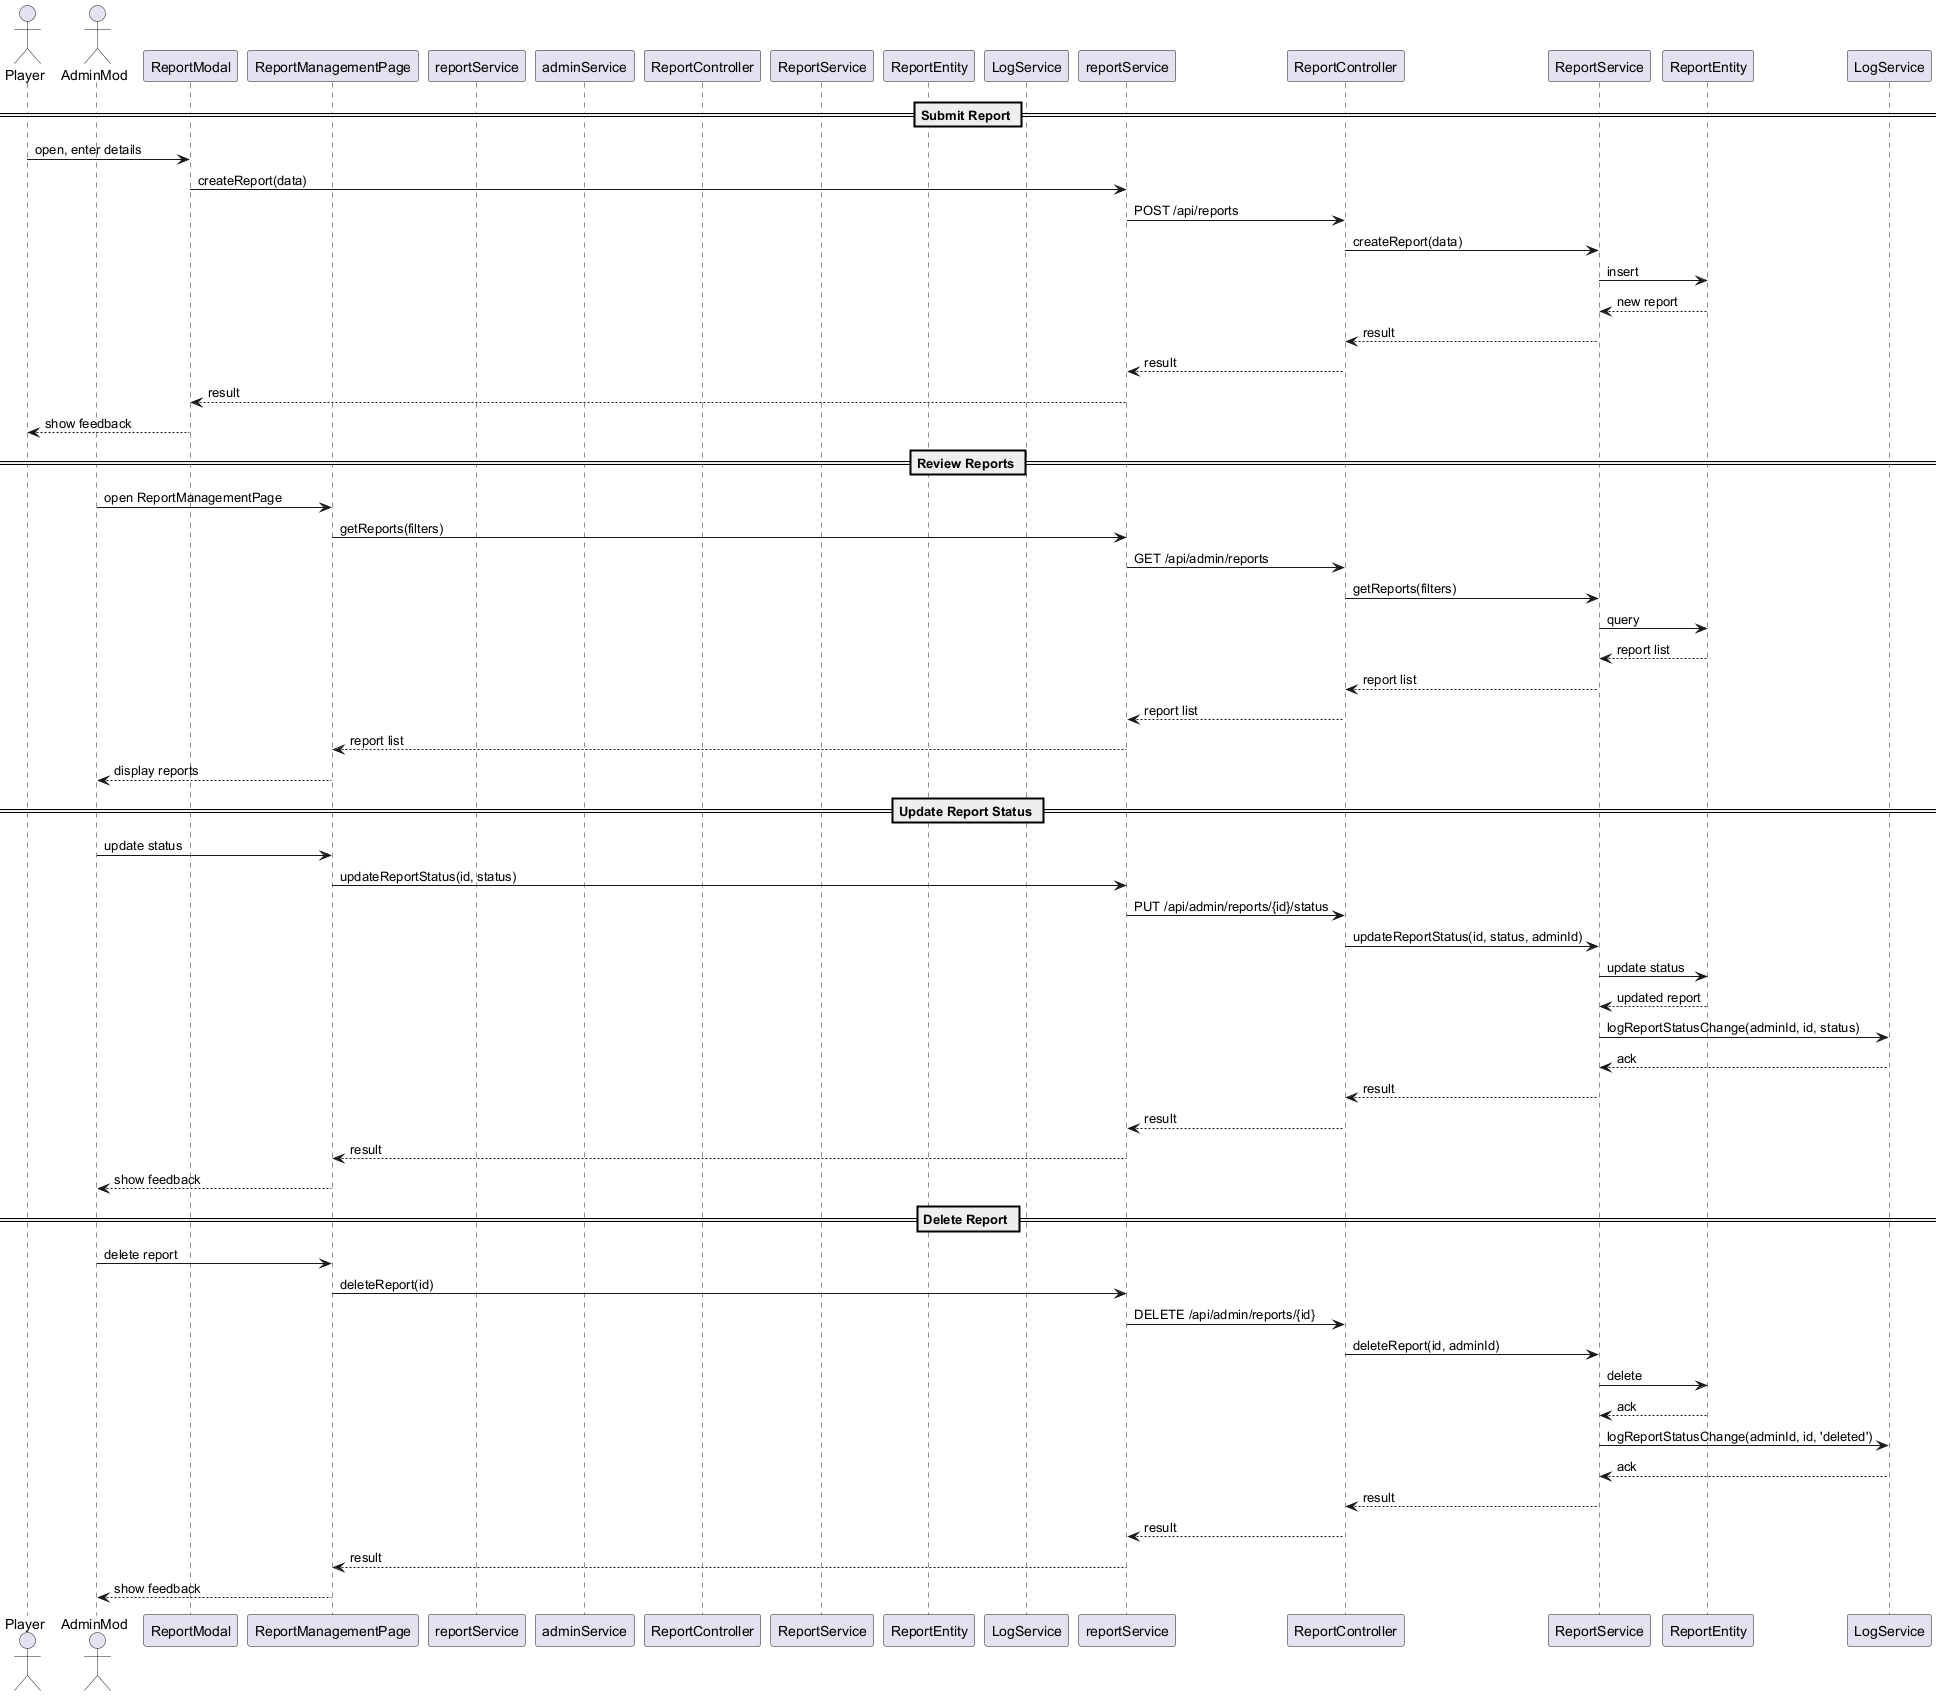

The diagram above was rendered by PlantUML. Its source (embedded in the PNG):
@startuml
' Sequence Diagram for Report Management (Submit, Review, Resolve) (Transaction 7.2)

actor Player
actor AdminMod
participant ReportModal as FrontendModal
participant ReportManagementPage as FrontendPage
participant reportService as FrontendService
participant adminService as AdminFrontendService
participant ReportController as BackendController
participant ReportService as BackendService
participant ReportEntity as ReportDB
participant LogService as LogDB

== Submit Report ==
Player -> FrontendModal : open, enter details
FrontendModal -> reportService : createReport(data)
reportService -> ReportController : POST /api/reports
ReportController -> ReportService : createReport(data)
ReportService -> ReportEntity : insert
ReportEntity --> ReportService : new report
ReportService --> ReportController : result
ReportController --> reportService : result
reportService --> FrontendModal : result
FrontendModal --> Player : show feedback

== Review Reports ==
AdminMod -> FrontendPage : open ReportManagementPage
FrontendPage -> reportService : getReports(filters)
reportService -> ReportController : GET /api/admin/reports
ReportController -> ReportService : getReports(filters)
ReportService -> ReportEntity : query
ReportEntity --> ReportService : report list
ReportService --> ReportController : report list
ReportController --> reportService : report list
reportService --> FrontendPage : report list
FrontendPage --> AdminMod : display reports

== Update Report Status ==
AdminMod -> FrontendPage : update status
FrontendPage -> reportService : updateReportStatus(id, status)
reportService -> ReportController : PUT /api/admin/reports/{id}/status
ReportController -> ReportService : updateReportStatus(id, status, adminId)
ReportService -> ReportEntity : update status
ReportEntity --> ReportService : updated report
ReportService -> LogService : logReportStatusChange(adminId, id, status)
LogService --> ReportService : ack
ReportService --> ReportController : result
ReportController --> reportService : result
reportService --> FrontendPage : result
FrontendPage --> AdminMod : show feedback

== Delete Report ==
AdminMod -> FrontendPage : delete report
FrontendPage -> reportService : deleteReport(id)
reportService -> ReportController : DELETE /api/admin/reports/{id}
ReportController -> ReportService : deleteReport(id, adminId)
ReportService -> ReportEntity : delete
ReportEntity --> ReportService : ack
ReportService -> LogService : logReportStatusChange(adminId, id, 'deleted')
LogService --> ReportService : ack
ReportService --> ReportController : result
ReportController --> reportService : result
reportService --> FrontendPage : result
FrontendPage --> AdminMod : show feedback
@enduml